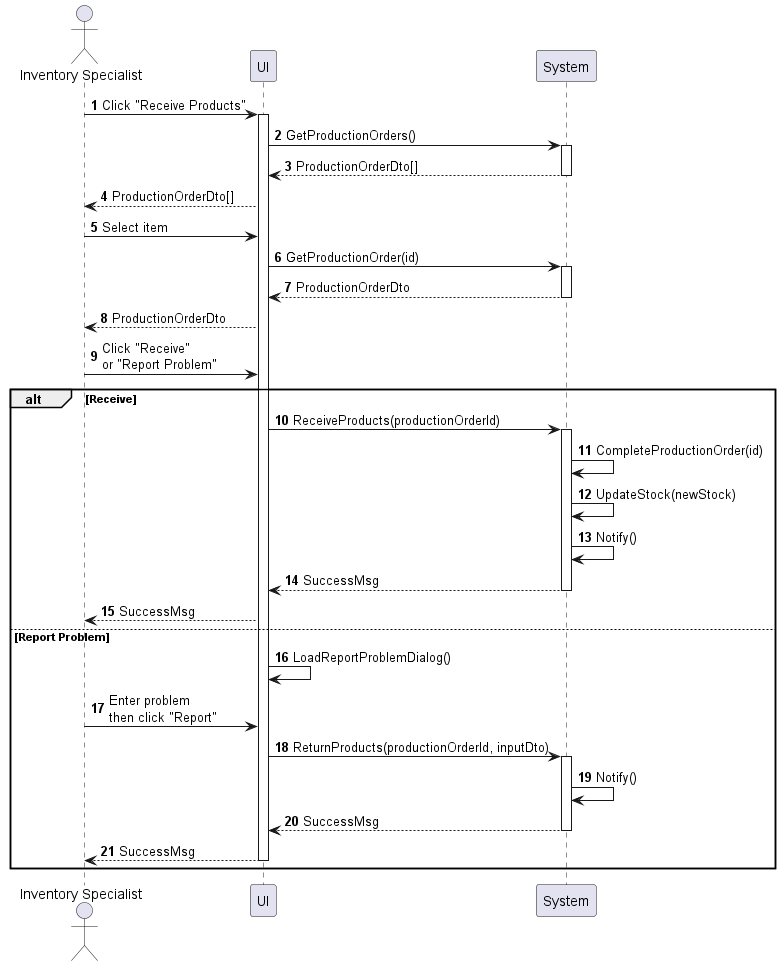

The diagram above was rendered by PlantUML. Its source (embedded in the PNG):
@startuml inventory-product-receive
autonumber

actor "Inventory Specialist" as a
participant UI as f
participant System as b

a -> f : Click "Receive Products"
activate f
f -> b : GetProductionOrders()
activate b
return ProductionOrderDto[]
f --> a : ProductionOrderDto[]
a -> f : Select item
f -> b : GetProductionOrder(id)
activate b
return ProductionOrderDto
f --> a : ProductionOrderDto
a -> f : Click "Receive"\nor "Report Problem"

alt Receive
    f -> b : ReceiveProducts(productionOrderId)
    activate b
    b -> b : CompleteProductionOrder(id)
    b -> b : UpdateStock(newStock)
    b -> b : Notify()
    return SuccessMsg
    f --> a : SuccessMsg
else Report Problem
    f -> f : LoadReportProblemDialog()
    a -> f : Enter problem\nthen click "Report"
    f -> b : ReturnProducts(productionOrderId, inputDto)
    activate b
    b -> b : Notify()
    return SuccessMsg
    f --> a : SuccessMsg
    deactivate f
end
@enduml